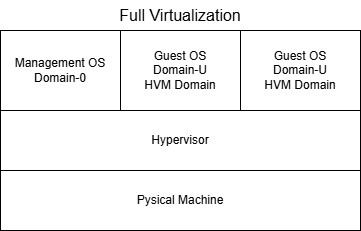

The diagram above was exported from draw.io. Its source (the exported page's mxGraphModel, read from the mxfile embedded in the PNG):
<mxGraphModel dx="1000" dy="631" grid="1" gridSize="10" guides="1" tooltips="1" connect="1" arrows="1" fold="1" page="1" pageScale="1" pageWidth="850" pageHeight="1100" math="0" shadow="0">
  <root>
    <mxCell id="0" />
    <mxCell id="1" parent="0" />
    <mxCell id="_tm-Tng7NqG7ZHVMCJSN-1" parent="1" style="rounded=0;whiteSpace=wrap;html=1;" value="Management OS&lt;br&gt;Domain-0" vertex="1">
      <mxGeometry height="80" width="120" x="210" y="150" as="geometry" />
    </mxCell>
    <mxCell id="_tm-Tng7NqG7ZHVMCJSN-2" parent="1" style="rounded=0;whiteSpace=wrap;html=1;" value="Guest OS&lt;br&gt;Domain-U&lt;br&gt;HVM Domain" vertex="1">
      <mxGeometry height="80" width="120" x="330" y="150" as="geometry" />
    </mxCell>
    <mxCell id="_tm-Tng7NqG7ZHVMCJSN-3" parent="1" style="rounded=0;whiteSpace=wrap;html=1;" value="Guest OS&lt;br&gt;Domain-U&lt;br&gt;HVM Domain" vertex="1">
      <mxGeometry height="80" width="120" x="450" y="150" as="geometry" />
    </mxCell>
    <mxCell id="_tm-Tng7NqG7ZHVMCJSN-4" parent="1" style="rounded=0;whiteSpace=wrap;html=1;" value="Hypervisor" vertex="1">
      <mxGeometry height="60" width="360" x="210" y="230" as="geometry" />
    </mxCell>
    <mxCell id="_tm-Tng7NqG7ZHVMCJSN-5" parent="1" style="rounded=0;whiteSpace=wrap;html=1;" value="Pysical Machine" vertex="1">
      <mxGeometry height="60" width="360" x="210" y="290" as="geometry" />
    </mxCell>
    <mxCell id="_tm-Tng7NqG7ZHVMCJSN-6" parent="1" style="text;html=1;whiteSpace=wrap;strokeColor=none;fillColor=none;align=center;verticalAlign=middle;rounded=0;" value="&lt;font style=&quot;font-size: 16px;&quot;&gt;Full Virtualization&lt;/font&gt;" vertex="1">
      <mxGeometry height="30" width="160" x="310" y="120" as="geometry" />
    </mxCell>
  </root>
</mxGraphModel>